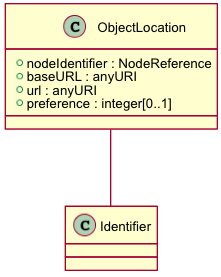

The diagram above was rendered by PlantUML. Its source (embedded in the PNG):
@startuml images/class_objectlocation.png
skinparam activityFontColor black
skinparam activityFontSize 10
skinparam activityFontName arial
skinparam activityArrowFontColor black
skinparam activityArrowFontSize 10
skinparam activityArrowFontName arial
skinparam classArrowFontColor black
skinparam classArrowFontSize 10
skinparam classArrowFontName arial
skinparam classAttributeFontColor black
skinparam classAttributeFontSize 10
skinparam classAttributeFontName arial
skinparam classFontColor black
skinparam classFontSize 10
skinparam classFontName arial
skinparam componentFontColor black
skinparam componentFontSize 10
skinparam componentFontName arial
skinparam componentArrowFontColor black
skinparam componentArrowFontSize 10
skinparam componentArrowFontName arial
skinparam noteFontColor black
skinparam noteFontSize 10
skinparam noteFontName arial
skinparam packageFontColor black
skinparam packageFontSize 10
skinparam packageFontName arial
skinparam sequenceActorFontColor black
skinparam sequenceActorFontSize 10
skinparam sequenceActorFontName arial
skinparam sequenceArrowFontColor black
skinparam sequenceArrowFontSize 10
skinparam sequenceArrowFontName arial
skinparam sequenceGroupingFontColor black
skinparam sequenceGroupingFontSize 10
skinparam sequenceGroupingFontName arial
skinparam sequenceGroupingHeaderFontColor black
skinparam sequenceGroupingHeaderFontSize 10
skinparam sequenceGroupingHeaderFontName arial
skinparam sequenceParticipantFontColor black
skinparam sequenceParticipantFontSize 10
skinparam sequenceParticipantFontName arial
skinparam sequenceTitleFontColor black
skinparam sequenceTitleFontSize 10
skinparam sequenceTitleFontName arial
skinparam titleFontColor black
skinparam titleFontSize 10
skinparam titleFontName arial
skinparam usecaseFontColor black
skinparam usecaseFontSize 7
skinparam usecaseFontName arial
skinparam usecaseActorFontColor black
skinparam usecaseActorFontSize 7
skinparam usecaseActorFontName arial
skinparam usecaseArrowFontColor black
skinparam usecaseArrowFontSize 7
skinparam usecaseArrowFontName arial
class ObjectLocation {
  + nodeIdentifier : NodeReference
  + baseURL : anyURI
  + url : anyURI
  + preference : integer[0..1]
}
ObjectLocation -- Identifier
@enduml